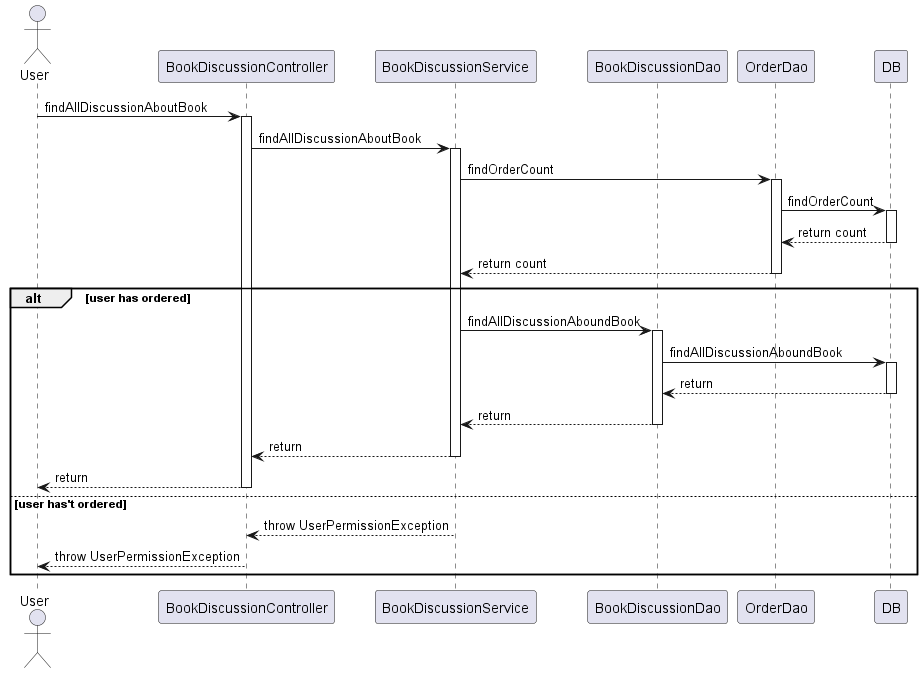

The diagram above was rendered by PlantUML. Its source (embedded in the PNG):
@startuml
actor User
participant "BookDiscussionController" as A
participant "BookDiscussionService" as B
participant "BookDiscussionDao" as C
participant "OrderDao" as D
participant "DB" as E

User -> A : findAllDiscussionAboutBook
activate A

A -> B : findAllDiscussionAboutBook
activate B

B -> D : findOrderCount
activate D

D -> E : findOrderCount
activate E

E --> D : return count
deactivate E

D --> B : return count
deactivate D


alt user has ordered
    B -> C : findAllDiscussionAboundBook
    activate C

    C -> E :findAllDiscussionAboundBook
    activate E

    E --> C : return
    deactivate E

    C --> B : return
    deactivate C

    B --> A : return
    deactivate B

    A --> User : return
    deactivate A
else user has't ordered
    B --> A : throw UserPermissionException
    deactivate B

    A --> User : throw UserPermissionException
    deactivate A
end
@enduml